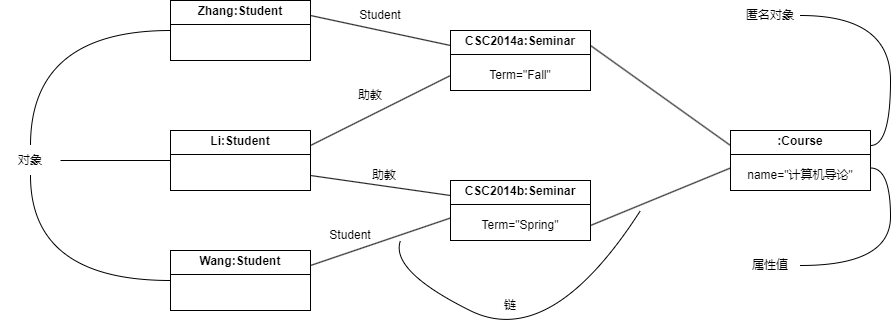

The diagram above was exported from draw.io. Its source (the exported page's mxGraphModel, read from the mxfile embedded in the PNG):
<mxGraphModel dx="1042" dy="744" grid="1" gridSize="10" guides="1" tooltips="1" connect="1" arrows="1" fold="1" page="1" pageScale="1" pageWidth="827" pageHeight="1169" math="0" shadow="0">
  <root>
    <mxCell id="0" />
    <mxCell id="1" parent="0" />
    <mxCell id="wkC88mw141hS5eF5gpgS-14" style="edgeStyle=orthogonalEdgeStyle;curved=1;rounded=0;orthogonalLoop=1;jettySize=auto;html=1;exitX=0;exitY=0.5;exitDx=0;exitDy=0;entryX=0.5;entryY=0;entryDx=0;entryDy=0;endArrow=none;endFill=0;" edge="1" parent="1" source="wkC88mw141hS5eF5gpgS-1" target="wkC88mw141hS5eF5gpgS-13">
      <mxGeometry relative="1" as="geometry" />
    </mxCell>
    <mxCell id="wkC88mw141hS5eF5gpgS-23" style="edgeStyle=none;rounded=0;orthogonalLoop=1;jettySize=auto;html=1;exitX=1;exitY=0.25;exitDx=0;exitDy=0;entryX=0;entryY=0.25;entryDx=0;entryDy=0;endArrow=none;endFill=0;" edge="1" parent="1" source="wkC88mw141hS5eF5gpgS-1" target="wkC88mw141hS5eF5gpgS-7">
      <mxGeometry relative="1" as="geometry" />
    </mxCell>
    <mxCell id="wkC88mw141hS5eF5gpgS-1" value="&lt;p style=&quot;margin:0px;margin-top:4px;text-align:center;&quot;&gt;&lt;b&gt;Zhang:Student&lt;/b&gt;&lt;/p&gt;&lt;hr size=&quot;1&quot; style=&quot;border-style:solid;&quot;&gt;&lt;div style=&quot;height:2px;&quot;&gt;&lt;/div&gt;" style="verticalAlign=top;align=left;overflow=fill;html=1;whiteSpace=wrap;" vertex="1" parent="1">
      <mxGeometry x="170" y="170" width="140" height="60" as="geometry" />
    </mxCell>
    <mxCell id="wkC88mw141hS5eF5gpgS-16" style="edgeStyle=orthogonalEdgeStyle;curved=1;rounded=0;orthogonalLoop=1;jettySize=auto;html=1;exitX=0;exitY=0.5;exitDx=0;exitDy=0;entryX=1;entryY=0.5;entryDx=0;entryDy=0;endArrow=none;endFill=0;" edge="1" parent="1" source="wkC88mw141hS5eF5gpgS-2" target="wkC88mw141hS5eF5gpgS-13">
      <mxGeometry relative="1" as="geometry" />
    </mxCell>
    <mxCell id="wkC88mw141hS5eF5gpgS-24" style="edgeStyle=none;rounded=0;orthogonalLoop=1;jettySize=auto;html=1;exitX=1;exitY=0.25;exitDx=0;exitDy=0;entryX=0;entryY=0.5;entryDx=0;entryDy=0;endArrow=none;endFill=0;" edge="1" parent="1" source="wkC88mw141hS5eF5gpgS-2" target="wkC88mw141hS5eF5gpgS-8">
      <mxGeometry relative="1" as="geometry" />
    </mxCell>
    <mxCell id="wkC88mw141hS5eF5gpgS-26" style="edgeStyle=none;rounded=0;orthogonalLoop=1;jettySize=auto;html=1;exitX=1;exitY=0.75;exitDx=0;exitDy=0;entryX=0;entryY=0.25;entryDx=0;entryDy=0;endArrow=none;endFill=0;" edge="1" parent="1" source="wkC88mw141hS5eF5gpgS-2" target="wkC88mw141hS5eF5gpgS-9">
      <mxGeometry relative="1" as="geometry" />
    </mxCell>
    <mxCell id="wkC88mw141hS5eF5gpgS-2" value="&lt;p style=&quot;margin:0px;margin-top:4px;text-align:center;&quot;&gt;&lt;b&gt;Li:Student&lt;/b&gt;&lt;/p&gt;&lt;hr size=&quot;1&quot; style=&quot;border-style:solid;&quot;&gt;&lt;div style=&quot;height:2px;&quot;&gt;&lt;/div&gt;" style="verticalAlign=top;align=left;overflow=fill;html=1;whiteSpace=wrap;" vertex="1" parent="1">
      <mxGeometry x="170" y="300" width="140" height="60" as="geometry" />
    </mxCell>
    <mxCell id="wkC88mw141hS5eF5gpgS-15" style="edgeStyle=orthogonalEdgeStyle;curved=1;rounded=0;orthogonalLoop=1;jettySize=auto;html=1;exitX=0;exitY=0.5;exitDx=0;exitDy=0;entryX=0.5;entryY=1;entryDx=0;entryDy=0;endArrow=none;endFill=0;" edge="1" parent="1" source="wkC88mw141hS5eF5gpgS-3" target="wkC88mw141hS5eF5gpgS-13">
      <mxGeometry relative="1" as="geometry" />
    </mxCell>
    <mxCell id="wkC88mw141hS5eF5gpgS-27" style="edgeStyle=none;rounded=0;orthogonalLoop=1;jettySize=auto;html=1;exitX=1;exitY=0.25;exitDx=0;exitDy=0;entryX=0;entryY=0.25;entryDx=0;entryDy=0;endArrow=none;endFill=0;" edge="1" parent="1" source="wkC88mw141hS5eF5gpgS-3" target="wkC88mw141hS5eF5gpgS-10">
      <mxGeometry relative="1" as="geometry" />
    </mxCell>
    <mxCell id="wkC88mw141hS5eF5gpgS-3" value="&lt;p style=&quot;margin:0px;margin-top:4px;text-align:center;&quot;&gt;&lt;b&gt;Wang:Student&lt;/b&gt;&lt;/p&gt;&lt;hr size=&quot;1&quot; style=&quot;border-style:solid;&quot;&gt;&lt;div style=&quot;height:2px;&quot;&gt;&lt;/div&gt;" style="verticalAlign=top;align=left;overflow=fill;html=1;whiteSpace=wrap;" vertex="1" parent="1">
      <mxGeometry x="170" y="420" width="140" height="60" as="geometry" />
    </mxCell>
    <mxCell id="wkC88mw141hS5eF5gpgS-21" style="rounded=0;orthogonalLoop=1;jettySize=auto;html=1;exitX=1;exitY=0.25;exitDx=0;exitDy=0;entryX=0;entryY=0.25;entryDx=0;entryDy=0;endArrow=none;endFill=0;" edge="1" parent="1" source="wkC88mw141hS5eF5gpgS-7" target="wkC88mw141hS5eF5gpgS-11">
      <mxGeometry relative="1" as="geometry" />
    </mxCell>
    <mxCell id="wkC88mw141hS5eF5gpgS-7" value="&lt;p style=&quot;margin:0px;margin-top:4px;text-align:center;&quot;&gt;&lt;b&gt;CSC2014a:Seminar&lt;/b&gt;&lt;/p&gt;&lt;hr size=&quot;1&quot; style=&quot;border-style:solid;&quot;&gt;&lt;div style=&quot;height:2px;&quot;&gt;&lt;/div&gt;" style="verticalAlign=top;align=left;overflow=fill;html=1;whiteSpace=wrap;" vertex="1" parent="1">
      <mxGeometry x="450" y="200" width="140" height="60" as="geometry" />
    </mxCell>
    <mxCell id="wkC88mw141hS5eF5gpgS-8" value="Term=&quot;Fall&quot;" style="text;strokeColor=none;align=center;fillColor=none;html=1;verticalAlign=middle;whiteSpace=wrap;rounded=0;" vertex="1" parent="1">
      <mxGeometry x="450" y="230" width="140" height="30" as="geometry" />
    </mxCell>
    <mxCell id="wkC88mw141hS5eF5gpgS-9" value="&lt;p style=&quot;margin:0px;margin-top:4px;text-align:center;&quot;&gt;&lt;b&gt;CSC2014b:Seminar&lt;/b&gt;&lt;/p&gt;&lt;hr size=&quot;1&quot; style=&quot;border-style:solid;&quot;&gt;&lt;div style=&quot;height:2px;&quot;&gt;&lt;/div&gt;" style="verticalAlign=top;align=left;overflow=fill;html=1;whiteSpace=wrap;" vertex="1" parent="1">
      <mxGeometry x="450" y="350" width="140" height="60" as="geometry" />
    </mxCell>
    <mxCell id="wkC88mw141hS5eF5gpgS-22" style="rounded=0;orthogonalLoop=1;jettySize=auto;html=1;exitX=1;exitY=0.5;exitDx=0;exitDy=0;entryX=0;entryY=0.25;entryDx=0;entryDy=0;endArrow=none;endFill=0;" edge="1" parent="1" source="wkC88mw141hS5eF5gpgS-10" target="wkC88mw141hS5eF5gpgS-12">
      <mxGeometry relative="1" as="geometry" />
    </mxCell>
    <mxCell id="wkC88mw141hS5eF5gpgS-10" value="Term=&quot;Spring&quot;" style="text;strokeColor=none;align=center;fillColor=none;html=1;verticalAlign=middle;whiteSpace=wrap;rounded=0;" vertex="1" parent="1">
      <mxGeometry x="450" y="380" width="140" height="30" as="geometry" />
    </mxCell>
    <mxCell id="wkC88mw141hS5eF5gpgS-19" style="edgeStyle=orthogonalEdgeStyle;curved=1;rounded=0;orthogonalLoop=1;jettySize=auto;html=1;exitX=1;exitY=0.25;exitDx=0;exitDy=0;entryX=1;entryY=0.5;entryDx=0;entryDy=0;endArrow=none;endFill=0;" edge="1" parent="1" source="wkC88mw141hS5eF5gpgS-11" target="wkC88mw141hS5eF5gpgS-17">
      <mxGeometry relative="1" as="geometry" />
    </mxCell>
    <mxCell id="wkC88mw141hS5eF5gpgS-11" value="&lt;p style=&quot;margin:0px;margin-top:4px;text-align:center;&quot;&gt;&lt;b&gt;:Course&lt;/b&gt;&lt;/p&gt;&lt;hr size=&quot;1&quot; style=&quot;border-style:solid;&quot;&gt;&lt;div style=&quot;height:2px;&quot;&gt;&lt;/div&gt;" style="verticalAlign=top;align=left;overflow=fill;html=1;whiteSpace=wrap;" vertex="1" parent="1">
      <mxGeometry x="730" y="300" width="140" height="60" as="geometry" />
    </mxCell>
    <mxCell id="wkC88mw141hS5eF5gpgS-12" value="name=&quot;计算机导论&quot;" style="text;strokeColor=none;align=center;fillColor=none;html=1;verticalAlign=middle;whiteSpace=wrap;rounded=0;" vertex="1" parent="1">
      <mxGeometry x="730" y="330" width="140" height="30" as="geometry" />
    </mxCell>
    <mxCell id="wkC88mw141hS5eF5gpgS-13" value="对象" style="text;strokeColor=none;align=center;fillColor=none;html=1;verticalAlign=middle;whiteSpace=wrap;rounded=0;" vertex="1" parent="1">
      <mxGeometry y="315" width="60" height="30" as="geometry" />
    </mxCell>
    <mxCell id="wkC88mw141hS5eF5gpgS-17" value="匿名对象" style="text;strokeColor=none;align=center;fillColor=none;html=1;verticalAlign=middle;whiteSpace=wrap;rounded=0;" vertex="1" parent="1">
      <mxGeometry x="740" y="170" width="60" height="30" as="geometry" />
    </mxCell>
    <mxCell id="wkC88mw141hS5eF5gpgS-20" style="edgeStyle=orthogonalEdgeStyle;curved=1;rounded=0;orthogonalLoop=1;jettySize=auto;html=1;exitX=1;exitY=0.5;exitDx=0;exitDy=0;entryX=1;entryY=0.25;entryDx=0;entryDy=0;endArrow=none;endFill=0;" edge="1" parent="1" source="wkC88mw141hS5eF5gpgS-18" target="wkC88mw141hS5eF5gpgS-12">
      <mxGeometry relative="1" as="geometry" />
    </mxCell>
    <mxCell id="wkC88mw141hS5eF5gpgS-18" value="属性值" style="text;strokeColor=none;align=center;fillColor=none;html=1;verticalAlign=middle;whiteSpace=wrap;rounded=0;" vertex="1" parent="1">
      <mxGeometry x="740" y="420" width="60" height="30" as="geometry" />
    </mxCell>
    <mxCell id="wkC88mw141hS5eF5gpgS-28" value="Student" style="text;strokeColor=none;align=center;fillColor=none;html=1;verticalAlign=middle;whiteSpace=wrap;rounded=0;" vertex="1" parent="1">
      <mxGeometry x="320" y="390" width="60" height="30" as="geometry" />
    </mxCell>
    <mxCell id="wkC88mw141hS5eF5gpgS-29" value="Student" style="text;strokeColor=none;align=center;fillColor=none;html=1;verticalAlign=middle;whiteSpace=wrap;rounded=0;" vertex="1" parent="1">
      <mxGeometry x="350" y="170" width="60" height="30" as="geometry" />
    </mxCell>
    <mxCell id="wkC88mw141hS5eF5gpgS-30" value="助教" style="text;strokeColor=none;align=center;fillColor=none;html=1;verticalAlign=middle;whiteSpace=wrap;rounded=0;" vertex="1" parent="1">
      <mxGeometry x="340" y="250" width="60" height="30" as="geometry" />
    </mxCell>
    <mxCell id="wkC88mw141hS5eF5gpgS-31" value="助教" style="text;strokeColor=none;align=center;fillColor=none;html=1;verticalAlign=middle;whiteSpace=wrap;rounded=0;" vertex="1" parent="1">
      <mxGeometry x="354" y="330" width="60" height="30" as="geometry" />
    </mxCell>
    <mxCell id="wkC88mw141hS5eF5gpgS-32" value="" style="curved=1;endArrow=none;html=1;rounded=0;endFill=0;" edge="1" parent="1">
      <mxGeometry width="50" height="50" relative="1" as="geometry">
        <mxPoint x="640" y="380" as="sourcePoint" />
        <mxPoint x="400" y="410" as="targetPoint" />
        <Array as="points">
          <mxPoint x="550" y="520" />
          <mxPoint x="389" y="440" />
        </Array>
      </mxGeometry>
    </mxCell>
    <mxCell id="wkC88mw141hS5eF5gpgS-34" value="链" style="text;strokeColor=none;align=center;fillColor=none;html=1;verticalAlign=middle;whiteSpace=wrap;rounded=0;" vertex="1" parent="1">
      <mxGeometry x="480" y="460" width="60" height="30" as="geometry" />
    </mxCell>
  </root>
</mxGraphModel>